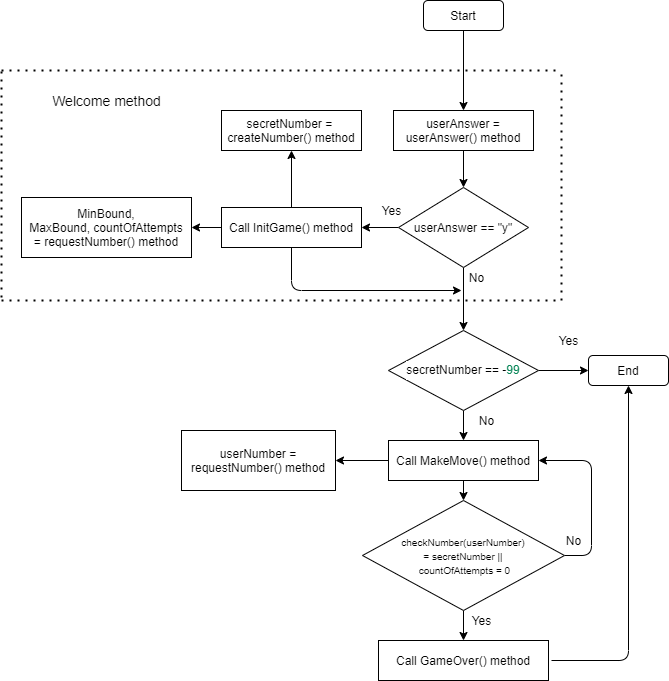

The diagram above was exported from draw.io. Its source (the exported page's mxGraphModel, read from the mxfile embedded in the PNG):
<mxGraphModel dx="984" dy="574" grid="1" gridSize="10" guides="1" tooltips="1" connect="1" arrows="1" fold="1" page="1" pageScale="1" pageWidth="827" pageHeight="1169" math="0" shadow="0">
  <root>
    <mxCell id="0" />
    <mxCell id="1" parent="0" />
    <mxCell id="67" style="edgeStyle=none;html=1;entryX=0.5;entryY=0;entryDx=0;entryDy=0;" edge="1" parent="1" source="2" target="55">
      <mxGeometry relative="1" as="geometry">
        <mxPoint x="560" y="240" as="targetPoint" />
      </mxGeometry>
    </mxCell>
    <mxCell id="2" value="Start" style="rounded=1;whiteSpace=wrap;html=1;" parent="1" vertex="1">
      <mxGeometry x="522" y="170" width="80" height="30" as="geometry" />
    </mxCell>
    <mxCell id="31" value="" style="edgeStyle=none;html=1;" edge="1" parent="1" source="5" target="30">
      <mxGeometry relative="1" as="geometry" />
    </mxCell>
    <mxCell id="53" style="edgeStyle=none;html=1;exitX=0.5;exitY=1;exitDx=0;exitDy=0;" edge="1" parent="1" source="5">
      <mxGeometry relative="1" as="geometry">
        <mxPoint x="560" y="460" as="targetPoint" />
        <Array as="points">
          <mxPoint x="390" y="460" />
        </Array>
      </mxGeometry>
    </mxCell>
    <mxCell id="54" value="" style="edgeStyle=none;html=1;" edge="1" parent="1" source="5" target="27">
      <mxGeometry relative="1" as="geometry" />
    </mxCell>
    <mxCell id="5" value="Call InitGame() method" style="rounded=0;whiteSpace=wrap;html=1;" parent="1" vertex="1">
      <mxGeometry x="320" y="377" width="140" height="40" as="geometry" />
    </mxCell>
    <mxCell id="70" value="" style="edgeStyle=none;html=1;" edge="1" parent="1" source="9" target="69">
      <mxGeometry relative="1" as="geometry" />
    </mxCell>
    <mxCell id="80" value="" style="edgeStyle=none;html=1;" edge="1" parent="1" source="9" target="79">
      <mxGeometry relative="1" as="geometry" />
    </mxCell>
    <mxCell id="9" value="&lt;font style=&quot;font-size: 12px&quot;&gt;Call&amp;nbsp;&lt;span style=&quot;background-color: rgb(255 , 255 , 255)&quot;&gt;MakeMove()&lt;/span&gt;&lt;span&gt;&amp;nbsp;method&lt;/span&gt;&lt;/font&gt;" style="rounded=0;whiteSpace=wrap;html=1;" parent="1" vertex="1">
      <mxGeometry x="487" y="610" width="150" height="40" as="geometry" />
    </mxCell>
    <mxCell id="76" style="edgeStyle=none;html=1;entryX=0.5;entryY=1;entryDx=0;entryDy=0;" edge="1" parent="1" target="13">
      <mxGeometry relative="1" as="geometry">
        <mxPoint x="650" y="830" as="sourcePoint" />
        <Array as="points">
          <mxPoint x="727" y="830" />
        </Array>
      </mxGeometry>
    </mxCell>
    <mxCell id="11" value="&lt;font&gt;Call&amp;nbsp;&lt;span style=&quot;background-color: rgb(255 , 255 , 255)&quot;&gt;&lt;font style=&quot;font-size: 12px&quot;&gt;GameOver&lt;/font&gt;&lt;/span&gt;&lt;/font&gt;&lt;span style=&quot;background-color: rgb(255 , 255 , 255)&quot;&gt;()&lt;/span&gt;&lt;span&gt;&amp;nbsp;method&lt;/span&gt;" style="rounded=0;whiteSpace=wrap;html=1;" parent="1" vertex="1">
      <mxGeometry x="477" y="810" width="170" height="40" as="geometry" />
    </mxCell>
    <mxCell id="13" value="End" style="rounded=1;whiteSpace=wrap;html=1;" parent="1" vertex="1">
      <mxGeometry x="687" y="525" width="80" height="30" as="geometry" />
    </mxCell>
    <mxCell id="27" value="&lt;font style=&quot;font-size: 12px&quot;&gt;secretNumber =&amp;nbsp; createNumber&lt;span style=&quot;background-color: rgb(255 , 255 , 255)&quot;&gt;()&lt;/span&gt;&lt;span&gt;&amp;nbsp;method&lt;/span&gt;&lt;/font&gt;" style="rounded=0;whiteSpace=wrap;html=1;" vertex="1" parent="1">
      <mxGeometry x="320" y="280" width="140" height="40" as="geometry" />
    </mxCell>
    <mxCell id="30" value="&lt;font style=&quot;font-size: 12px&quot;&gt;MinBound, MaxBound,&amp;nbsp;&lt;span style=&quot;background-color: rgb(255 , 255 , 255)&quot;&gt;countOfAttempts&lt;/span&gt;&lt;br&gt;=&amp;nbsp;requestNumber&lt;span style=&quot;background-color: rgb(255 , 255 , 255)&quot;&gt;()&lt;/span&gt;&lt;span&gt;&amp;nbsp;method&lt;/span&gt;&lt;/font&gt;" style="rounded=0;whiteSpace=wrap;html=1;" vertex="1" parent="1">
      <mxGeometry x="120" y="367" width="170" height="60" as="geometry" />
    </mxCell>
    <mxCell id="37" value="" style="edgeStyle=none;html=1;" edge="1" parent="1" source="35" target="13">
      <mxGeometry relative="1" as="geometry" />
    </mxCell>
    <mxCell id="39" value="" style="edgeStyle=none;html=1;" edge="1" parent="1" source="35" target="9">
      <mxGeometry relative="1" as="geometry" />
    </mxCell>
    <mxCell id="35" value="&lt;div style=&quot;background-color: rgb(255 , 255 , 255) ; line-height: 19px&quot;&gt;&lt;font style=&quot;font-size: 12px&quot;&gt;secretNumber == -&lt;span style=&quot;color: rgb(9 , 134 , 88)&quot;&gt;99&lt;/span&gt;&lt;/font&gt;&lt;/div&gt;" style="rhombus;whiteSpace=wrap;html=1;rounded=0;" vertex="1" parent="1">
      <mxGeometry x="487" y="500" width="150" height="80" as="geometry" />
    </mxCell>
    <mxCell id="38" value="Yes" style="text;html=1;align=center;verticalAlign=middle;resizable=0;points=[];autosize=1;strokeColor=none;" vertex="1" parent="1">
      <mxGeometry x="647" y="500" width="40" height="20" as="geometry" />
    </mxCell>
    <mxCell id="40" value="No" style="text;html=1;align=center;verticalAlign=middle;resizable=0;points=[];autosize=1;strokeColor=none;" vertex="1" parent="1">
      <mxGeometry x="570" y="580" width="30" height="20" as="geometry" />
    </mxCell>
    <mxCell id="45" value="" style="edgeStyle=none;html=1;" edge="1" parent="1" source="43" target="35">
      <mxGeometry relative="1" as="geometry" />
    </mxCell>
    <mxCell id="47" value="" style="edgeStyle=none;html=1;" edge="1" parent="1" source="43" target="5">
      <mxGeometry relative="1" as="geometry" />
    </mxCell>
    <mxCell id="43" value="&lt;span&gt;userAnswer == &quot;y&quot;&lt;/span&gt;" style="rhombus;whiteSpace=wrap;html=1;rounded=0;" vertex="1" parent="1">
      <mxGeometry x="497" y="357" width="130" height="80" as="geometry" />
    </mxCell>
    <mxCell id="46" value="No" style="text;html=1;align=center;verticalAlign=middle;resizable=0;points=[];autosize=1;strokeColor=none;" vertex="1" parent="1">
      <mxGeometry x="560" y="437" width="30" height="20" as="geometry" />
    </mxCell>
    <mxCell id="48" value="Yes" style="text;html=1;align=center;verticalAlign=middle;resizable=0;points=[];autosize=1;strokeColor=none;" vertex="1" parent="1">
      <mxGeometry x="470" y="370" width="40" height="20" as="geometry" />
    </mxCell>
    <mxCell id="58" value="" style="edgeStyle=none;html=1;entryX=0.5;entryY=0;entryDx=0;entryDy=0;" edge="1" parent="1" source="55" target="43">
      <mxGeometry relative="1" as="geometry" />
    </mxCell>
    <mxCell id="55" value="userAnswer = userAnswer() method" style="rounded=0;whiteSpace=wrap;html=1;" vertex="1" parent="1">
      <mxGeometry x="492" y="280" width="140" height="40" as="geometry" />
    </mxCell>
    <mxCell id="60" value="" style="endArrow=none;dashed=1;html=1;dashPattern=1 3;strokeWidth=2;" edge="1" parent="1">
      <mxGeometry width="50" height="50" relative="1" as="geometry">
        <mxPoint x="100" y="470" as="sourcePoint" />
        <mxPoint x="660" y="470" as="targetPoint" />
      </mxGeometry>
    </mxCell>
    <mxCell id="61" value="" style="endArrow=none;dashed=1;html=1;dashPattern=1 3;strokeWidth=2;" edge="1" parent="1">
      <mxGeometry width="50" height="50" relative="1" as="geometry">
        <mxPoint x="660" y="470" as="sourcePoint" />
        <mxPoint x="660" y="240" as="targetPoint" />
      </mxGeometry>
    </mxCell>
    <mxCell id="62" value="" style="endArrow=none;dashed=1;html=1;dashPattern=1 3;strokeWidth=2;" edge="1" parent="1">
      <mxGeometry width="50" height="50" relative="1" as="geometry">
        <mxPoint x="100" y="240" as="sourcePoint" />
        <mxPoint x="660" y="240" as="targetPoint" />
      </mxGeometry>
    </mxCell>
    <mxCell id="63" value="" style="endArrow=none;dashed=1;html=1;dashPattern=1 3;strokeWidth=2;" edge="1" parent="1">
      <mxGeometry width="50" height="50" relative="1" as="geometry">
        <mxPoint x="100" y="467" as="sourcePoint" />
        <mxPoint x="100" y="240" as="targetPoint" />
      </mxGeometry>
    </mxCell>
    <mxCell id="64" value="&lt;font style=&quot;font-size: 14px&quot;&gt;Welcome method&lt;/font&gt;" style="text;html=1;align=center;verticalAlign=middle;resizable=0;points=[];autosize=1;strokeColor=none;" vertex="1" parent="1">
      <mxGeometry x="145" y="260" width="120" height="20" as="geometry" />
    </mxCell>
    <mxCell id="72" value="" style="edgeStyle=none;html=1;" edge="1" parent="1" source="69" target="11">
      <mxGeometry relative="1" as="geometry" />
    </mxCell>
    <mxCell id="78" style="edgeStyle=none;html=1;entryX=1;entryY=0.5;entryDx=0;entryDy=0;exitX=1;exitY=0.5;exitDx=0;exitDy=0;" edge="1" parent="1" source="69" target="9">
      <mxGeometry relative="1" as="geometry">
        <Array as="points">
          <mxPoint x="690" y="725" />
          <mxPoint x="690" y="630" />
        </Array>
      </mxGeometry>
    </mxCell>
    <mxCell id="69" value="&lt;font style=&quot;font-size: 10px&quot;&gt;checkNumber(userNumber)&lt;br&gt;= secretNumber ||&lt;br&gt;&amp;nbsp;&lt;span style=&quot;background-color: rgb(255 , 255 , 255)&quot;&gt;countOfAttempts = 0&lt;/span&gt;&lt;/font&gt;" style="rhombus;whiteSpace=wrap;html=1;rounded=0;" vertex="1" parent="1">
      <mxGeometry x="461" y="670" width="202" height="110" as="geometry" />
    </mxCell>
    <mxCell id="74" value="Yes" style="text;html=1;align=center;verticalAlign=middle;resizable=0;points=[];autosize=1;strokeColor=none;" vertex="1" parent="1">
      <mxGeometry x="560" y="780" width="40" height="20" as="geometry" />
    </mxCell>
    <mxCell id="75" value="No" style="text;html=1;align=center;verticalAlign=middle;resizable=0;points=[];autosize=1;strokeColor=none;" vertex="1" parent="1">
      <mxGeometry x="657" y="700" width="30" height="20" as="geometry" />
    </mxCell>
    <mxCell id="79" value="&lt;font style=&quot;font-size: 12px&quot;&gt;userNumber = requestNumber&lt;span style=&quot;background-color: rgb(255 , 255 , 255)&quot;&gt;()&lt;/span&gt;&lt;span&gt;&amp;nbsp;method&lt;/span&gt;&lt;/font&gt;" style="rounded=0;whiteSpace=wrap;html=1;" vertex="1" parent="1">
      <mxGeometry x="280" y="600" width="154" height="60" as="geometry" />
    </mxCell>
  </root>
</mxGraphModel>